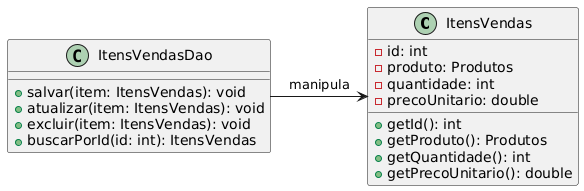

The diagram above was rendered by PlantUML. Its source (embedded in the PNG):
@startuml
class ItensVendas {
  - id: int
  - produto: Produtos
  - quantidade: int
  - precoUnitario: double
  + getId(): int
  + getProduto(): Produtos
  + getQuantidade(): int
  + getPrecoUnitario(): double
}

class ItensVendasDao {
  + salvar(item: ItensVendas): void
  + atualizar(item: ItensVendas): void
  + excluir(item: ItensVendas): void
  + buscarPorId(id: int): ItensVendas
}

ItensVendasDao -> ItensVendas : manipula
@enduml